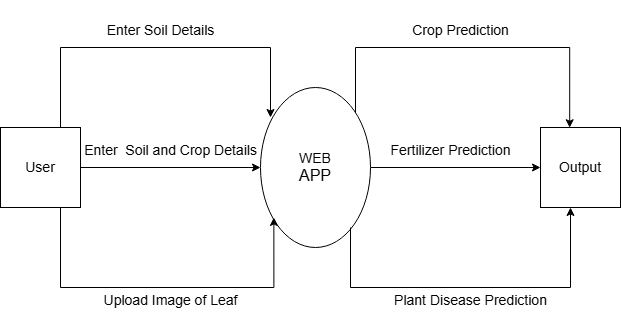

The diagram above was exported from draw.io. Its source (the exported page's mxGraphModel, read from the mxfile embedded in the PNG):
<mxGraphModel dx="1050" dy="591" grid="1" gridSize="10" guides="1" tooltips="1" connect="1" arrows="1" fold="1" page="1" pageScale="1" pageWidth="850" pageHeight="1100" math="0" shadow="0">
  <root>
    <mxCell id="0" />
    <mxCell id="1" parent="0" />
    <mxCell id="lWdTdMPrz3P52cV6h9pb-8" style="edgeStyle=orthogonalEdgeStyle;rounded=0;orthogonalLoop=1;jettySize=auto;html=1;exitX=0.5;exitY=0;exitDx=0;exitDy=0;" edge="1" parent="1" source="lWdTdMPrz3P52cV6h9pb-2">
      <mxGeometry relative="1" as="geometry">
        <mxPoint x="200" y="590" as="sourcePoint" />
        <mxPoint x="410" y="630" as="targetPoint" />
        <Array as="points">
          <mxPoint x="200" y="640" />
          <mxPoint x="200" y="560" />
          <mxPoint x="410" y="560" />
        </Array>
      </mxGeometry>
    </mxCell>
    <mxCell id="lWdTdMPrz3P52cV6h9pb-15" style="edgeStyle=orthogonalEdgeStyle;rounded=0;orthogonalLoop=1;jettySize=auto;html=1;exitX=1;exitY=0.5;exitDx=0;exitDy=0;entryX=0.5;entryY=1;entryDx=0;entryDy=0;" edge="1" parent="1" source="lWdTdMPrz3P52cV6h9pb-2" target="lWdTdMPrz3P52cV6h9pb-4">
      <mxGeometry relative="1" as="geometry" />
    </mxCell>
    <mxCell id="lWdTdMPrz3P52cV6h9pb-2" value="&lt;h3&gt;&lt;font style=&quot;font-weight: normal;&quot; face=&quot;Helvetica&quot;&gt;User&lt;/font&gt;&lt;/h3&gt;" style="whiteSpace=wrap;html=1;aspect=fixed;" vertex="1" parent="1">
      <mxGeometry x="140" y="640" width="80" height="80" as="geometry" />
    </mxCell>
    <mxCell id="lWdTdMPrz3P52cV6h9pb-3" value="&lt;h3&gt;&lt;font style=&quot;font-weight: normal;&quot; face=&quot;Helvetica&quot;&gt;Output&lt;/font&gt;&lt;/h3&gt;" style="whiteSpace=wrap;html=1;aspect=fixed;" vertex="1" parent="1">
      <mxGeometry x="680" y="640" width="80" height="80" as="geometry" />
    </mxCell>
    <mxCell id="lWdTdMPrz3P52cV6h9pb-23" style="edgeStyle=orthogonalEdgeStyle;rounded=0;orthogonalLoop=1;jettySize=auto;html=1;exitX=0.5;exitY=0;exitDx=0;exitDy=0;entryX=0;entryY=0.5;entryDx=0;entryDy=0;" edge="1" parent="1" source="lWdTdMPrz3P52cV6h9pb-4" target="lWdTdMPrz3P52cV6h9pb-3">
      <mxGeometry relative="1" as="geometry" />
    </mxCell>
    <mxCell id="lWdTdMPrz3P52cV6h9pb-4" value="&lt;font style=&quot;font-size: 14px;&quot;&gt;WEB&lt;/font&gt;&lt;div&gt;&lt;font size=&quot;3&quot;&gt;APP&lt;/font&gt;&lt;/div&gt;" style="ellipse;whiteSpace=wrap;html=1;direction=south;" vertex="1" parent="1">
      <mxGeometry x="400" y="600" width="110" height="160" as="geometry" />
    </mxCell>
    <mxCell id="lWdTdMPrz3P52cV6h9pb-9" style="edgeStyle=orthogonalEdgeStyle;rounded=0;orthogonalLoop=1;jettySize=auto;html=1;exitX=0.5;exitY=1;exitDx=0;exitDy=0;" edge="1" parent="1">
      <mxGeometry relative="1" as="geometry">
        <mxPoint x="210" y="720" as="sourcePoint" />
        <mxPoint x="413.36" y="730" as="targetPoint" />
        <Array as="points">
          <mxPoint x="200" y="720" />
          <mxPoint x="200" y="800" />
          <mxPoint x="413" y="800" />
        </Array>
      </mxGeometry>
    </mxCell>
    <mxCell id="lWdTdMPrz3P52cV6h9pb-16" style="edgeStyle=orthogonalEdgeStyle;rounded=0;orthogonalLoop=1;jettySize=auto;html=1;entryX=0.365;entryY=0.003;entryDx=0;entryDy=0;entryPerimeter=0;" edge="1" parent="1" source="lWdTdMPrz3P52cV6h9pb-4" target="lWdTdMPrz3P52cV6h9pb-3">
      <mxGeometry relative="1" as="geometry">
        <mxPoint x="495" y="553" as="sourcePoint" />
        <mxPoint x="710" y="600" as="targetPoint" />
        <Array as="points">
          <mxPoint x="495" y="560" />
          <mxPoint x="709" y="560" />
        </Array>
      </mxGeometry>
    </mxCell>
    <mxCell id="lWdTdMPrz3P52cV6h9pb-17" style="edgeStyle=orthogonalEdgeStyle;rounded=0;orthogonalLoop=1;jettySize=auto;html=1;exitX=0.5;exitY=1;exitDx=0;exitDy=0;" edge="1" parent="1">
      <mxGeometry relative="1" as="geometry">
        <mxPoint x="490" y="740" as="sourcePoint" />
        <mxPoint x="710" y="720" as="targetPoint" />
        <Array as="points">
          <mxPoint x="490" y="800" />
          <mxPoint x="710" y="800" />
        </Array>
      </mxGeometry>
    </mxCell>
    <mxCell id="lWdTdMPrz3P52cV6h9pb-24" value="&lt;h3&gt;&lt;font face=&quot;Helvetica&quot; style=&quot;font-weight: normal;&quot;&gt;Enter Soil Details&lt;/font&gt;&lt;/h3&gt;" style="text;html=1;align=center;verticalAlign=middle;resizable=0;points=[];autosize=1;strokeColor=none;fillColor=none;" vertex="1" parent="1">
      <mxGeometry x="235" y="513" width="130" height="60" as="geometry" />
    </mxCell>
    <mxCell id="lWdTdMPrz3P52cV6h9pb-25" value="&lt;h3&gt;&lt;font face=&quot;Helvetica&quot; style=&quot;font-size: 14px; font-weight: normal;&quot;&gt;Enter&amp;nbsp; Soil and Crop Details&lt;/font&gt;&lt;/h3&gt;" style="text;html=1;align=center;verticalAlign=middle;resizable=0;points=[];autosize=1;strokeColor=none;fillColor=none;" vertex="1" parent="1">
      <mxGeometry x="210" y="633" width="200" height="60" as="geometry" />
    </mxCell>
    <mxCell id="lWdTdMPrz3P52cV6h9pb-26" value="&lt;h3&gt;&lt;span style=&quot;font-size: 14px; font-weight: normal;&quot;&gt;&lt;font face=&quot;Helvetica&quot;&gt;Upload Image of Leaf&lt;/font&gt;&lt;/span&gt;&lt;/h3&gt;" style="text;html=1;align=center;verticalAlign=middle;resizable=0;points=[];autosize=1;strokeColor=none;fillColor=none;" vertex="1" parent="1">
      <mxGeometry x="230" y="783" width="160" height="60" as="geometry" />
    </mxCell>
    <mxCell id="lWdTdMPrz3P52cV6h9pb-27" value="&lt;h3&gt;&lt;font style=&quot;font-weight: normal;&quot; face=&quot;Helvetica&quot;&gt;Crop Prediction&lt;/font&gt;&lt;/h3&gt;" style="text;html=1;align=center;verticalAlign=middle;resizable=0;points=[];autosize=1;strokeColor=none;fillColor=none;" vertex="1" parent="1">
      <mxGeometry x="540" y="513" width="120" height="60" as="geometry" />
    </mxCell>
    <mxCell id="lWdTdMPrz3P52cV6h9pb-29" value="&lt;h3&gt;&lt;font style=&quot;font-weight: normal;&quot; face=&quot;Helvetica&quot;&gt;Fertilizer Prediction&lt;/font&gt;&lt;/h3&gt;" style="text;html=1;align=center;verticalAlign=middle;resizable=0;points=[];autosize=1;strokeColor=none;fillColor=none;" vertex="1" parent="1">
      <mxGeometry x="520" y="633" width="140" height="60" as="geometry" />
    </mxCell>
    <mxCell id="lWdTdMPrz3P52cV6h9pb-31" value="&lt;h3&gt;&lt;font style=&quot;font-weight: normal;&quot; face=&quot;Helvetica&quot;&gt;Plant Disease Prediction&lt;/font&gt;&lt;/h3&gt;" style="text;html=1;align=center;verticalAlign=middle;resizable=0;points=[];autosize=1;strokeColor=none;fillColor=none;" vertex="1" parent="1">
      <mxGeometry x="520" y="783" width="180" height="60" as="geometry" />
    </mxCell>
  </root>
</mxGraphModel>